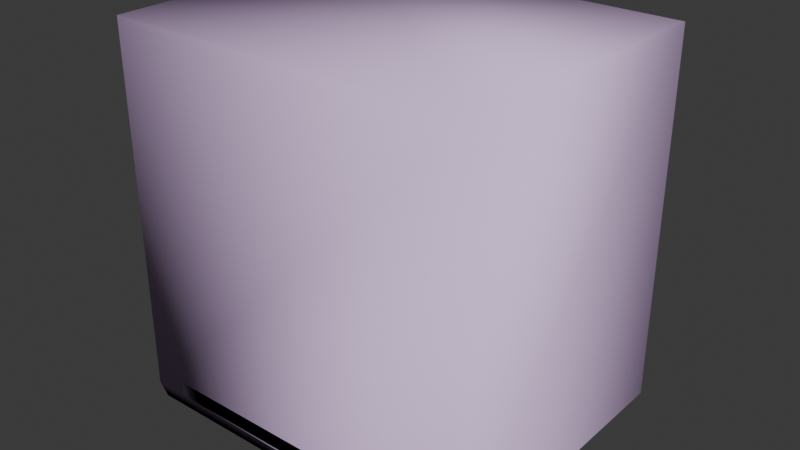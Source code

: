 # Source: crate_extralarge_gib5.blend  (saved by Blender 4.5.91; exported with 4.5.12 LTS)
import bpy
from mathutils import Matrix  # noqa: F401  (used for matrix-valued properties, if any)

bpy.ops.wm.read_factory_settings(use_empty=True)
scene = bpy.context.scene
scene.name = 'crate_extralarge.qc'

# ---- collections
col_crate_extralarge_ref = bpy.data.collections.new('Crate_ExtraLarge_REF'); scene.collection.children.link(col_crate_extralarge_ref)
col_crate_extralarge_physics = bpy.data.collections.new('crate_extralarge_physics'); scene.collection.children.link(col_crate_extralarge_physics)

# ---- materials (node trees are filled in below, after node groups)
mat_crate_extralarge = bpy.data.materials.new('Crate_ExtraLarge')
mat_crate_extralarge.diffuse_color = (0.7114, 0.9127, 0.7561, 1.0)
mat_phy = bpy.data.materials.new('  phy')
mat_phy.diffuse_color = (0.8607, 0.6254, 0.9881, 1.0)

# ---- material node trees

# ---- world
world_world = bpy.data.worlds.new('World'); scene.world = world_world
world_world.use_nodes = True; world_world.node_tree.nodes.clear()
_N = world_world.node_tree.nodes; _L = world_world.node_tree.links
n0 = _N.new('ShaderNodeOutputWorld'); n0.name = 'World Output'; n0.location = (200, 100)
n1 = _N.new('ShaderNodeBackground'); n1.name = 'Background'; n1.location = (-200, 100)
n1.inputs[0].default_value = (0.05088, 0.05088, 0.05088, 1.0)
_L.new(n1.outputs[0], n0.inputs[0])
n0.is_active_output = True
world_world.color = (0.05088, 0.05088, 0.05088)
world_world.sun_shadow_jitter_overblur = 0.0

# ---- meshes
me_crate_extralarge_ref = bpy.data.meshes.new('Crate_ExtraLarge_REF')
me_crate_extralarge_ref.from_pydata([(50.77, 47.7, 4.105), (50.77, -47.7, 4.105), (9.262, 47.7, 4.105), (-9.252, 47.7, 4.105), (9.262, -47.7, 4.105), (-9.252, -47.7, 4.105), (-7.51, -47.97, 9.049), (7.51, -47.97, 9.049), (7.51, -46.0, 9.049), (-7.51, -46.0, 9.049), (7.51, 47.96, 9.049), (-7.51, 47.96, 9.049), (-7.51, 45.99, 9.049), (7.51, 45.99, 9.049), (52.6, -48.0, 8.645), (52.79, -48.0, 4.04), (52.58, -48.0, 9.038), (52.58, -47.84, 9.038), (52.55, -45.99, 9.038), (52.79, -47.85, 4.04), (52.76, -45.99, 4.04), (51.42, 48.0, 4.48), (51.44, 48.0, 4.04), (51.24, 48.0, 9.038), (51.26, 46.17, 9.038), (51.26, 45.99, 9.038), (51.47, 46.17, 4.04), (51.47, 45.99, 4.04), (51.44, 47.7, 4.105), (52.78, -47.7, 4.105), (51.47, 45.99, 4.025), (46.99, 45.99, 113.2), (52.76, -46.0, 4.025), (48.23, -46.0, 114.5), (-7.51, -47.97, 115.4), (6.505, -47.97, 115.4), (7.51, -47.97, 115.4), (7.51, -47.83, 115.4), (7.51, -46.0, 115.4), (-7.51, -46.0, 115.4), (-7.51, -47.84, 115.4), (7.51, 47.96, 114.7), (-6.406, 47.96, 114.7), (-7.51, 47.96, 114.7), (-7.51, 47.81, 114.7), (-7.51, 45.99, 114.7), (7.51, 45.99, 114.7), (7.51, 47.81, 114.7), (48.19, -46.0, 115.4), (46.93, 45.99, 114.6), (-50.55, -48.0, 4.514), (-50.6, -48.0, 9.038), (-50.54, -46.18, 9.038), (-50.54, -45.99, 9.038), (-50.49, -46.18, 4.04), (-47.38, 48.0, 4.04), (-47.44, 45.99, 4.04), (-47.44, 45.99, 4.025), (-50.48, -46.0, 4.025), (-50.55, -48.0, 4.04), (-50.48, -45.99, 4.04), (-47.43, 48.0, 8.438), (-47.43, 48.0, 9.038), (-47.44, 47.76, 9.038), (-47.5, 45.99, 9.038), (-47.39, 47.76, 4.04), (-47.58, 45.99, 16.52), (-50.59, -46.0, 13.44), (-51.71, -46.0, 115.5), (-48.66, 45.99, 114.7), (50.77, 47.7, 3.99), (50.77, -47.7, 3.99), (50.77, -45.1, 3.99), (8.756, 47.7, 3.99), (9.262, 47.7, 3.99), (-9.252, 47.7, 3.99), (-9.252, -47.7, 3.99), (8.756, -47.7, 3.99), (9.262, -47.7, 3.99), (-9.252, -45.1, 3.99), (9.262, -45.1, 3.99), (52.79, -47.7, 3.99), (51.45, 47.7, 3.99), (50.77, -45.88, 3.99)], [], [(72, 83, 71, 1), (73, 2, 74), (75, 3, 2, 73), (77, 4, 5, 76), (77, 78, 4), (79, 76, 5), (80, 4, 78), (58, 32, 33, 67), (66, 31, 30, 57), (71, 81, 29, 1), (70, 0, 28, 82), (65, 26, 27, 56), (63, 64, 25, 24), (63, 24, 23, 62), (55, 22, 26, 65), (61, 21, 22, 55), (62, 23, 21, 61), (13, 47, 46), (12, 45, 44), (12, 44, 43, 11), (10, 11, 43, 42), (10, 42, 41), (13, 10, 41, 47), (9, 40, 39), (8, 38, 37), (8, 37, 36, 7), (6, 7, 36, 35), (6, 35, 34), (9, 6, 34, 40), (67, 33, 48, 68), (66, 69, 49, 31), (19, 54, 60, 20), (15, 59, 54, 19), (17, 18, 53, 52), (17, 52, 51, 16), (14, 50, 59, 15), (16, 51, 50, 14)])
me_crate_extralarge_ref.polygons.foreach_set('use_smooth', [True] * 37)
_k = set([(0, 70), (1, 71), (2, 73), (2, 74), (3, 75), (4, 78), (4, 80), (5, 76), (6, 34), (7, 36), (8, 37), (10, 41), (11, 43), (12, 44), (15, 59), (16, 51), (17, 52), (22, 55), (23, 62), (24, 63), (30, 57), (32, 58)])
me_crate_extralarge_ref.attributes.new('sharp_edge', 'BOOLEAN', 'EDGE').data.foreach_set('value', [ (min(e.vertices), max(e.vertices)) in _k for e in me_crate_extralarge_ref.edges])
_uv = me_crate_extralarge_ref.uv_layers.new(name='Float2')
_uv.uv.foreach_set('vector', [0.3789, 0.0115, 0.3789, 0.009943, 0.3789, 0.006339, 0.3792, 0.006339, 0.4112, 0.06805, 0.4106, 0.06689, 0.4112, 0.06689, 0.4112, 0.1091, 0.4106, 0.1091, 0.4106, 0.06689, 0.4112, 0.06805, 0.4112, 0.06573, 0.4106, 0.06687, 0.4106, 0.02516, 0.4112, 0.02516, 0.4112, 0.06573, 0.4112, 0.06687, 0.4106, 0.06687, 0.3996, 0.0115, 0.3996, 0.006339, 0.3998, 0.006339, 0.4002, 0.19, 0.3999, 0.1951, 0.4002, 0.1951, 0.1888, 0.2554, 0.3369, 0.2554, 0.3304, 0.4737, 0.1887, 0.274, 0.3298, 0.03027, 0.1942, 0.2213, 0.1878, 0.005586, 0.3296, 0.005586, 0.4111, 0.1341, 0.4111, 0.1391, 0.4105, 0.1391, 0.4105, 0.1341, 0.411, 0.1328, 0.4105, 0.1328, 0.4105, 0.1311, 0.411, 0.1311, 0.5273, 0.06208, 0.5175, 0.4553, 0.5165, 0.4553, 0.5165, 0.06185, 0.5688, 0.06187, 0.5796, 0.06163, 0.5796, 0.4545, 0.5785, 0.4545, 0.5688, 0.06187, 0.5785, 0.4545, 0.5673, 0.4544, 0.5673, 0.0619, 0.5287, 0.06212, 0.5287, 0.4552, 0.5175, 0.4553, 0.5273, 0.06208, 0.5627, 0.06192, 0.5321, 0.4551, 0.5287, 0.4552, 0.5287, 0.06212, 0.5673, 0.0619, 0.5673, 0.4544, 0.5321, 0.4551, 0.5627, 0.06192, 0.006297, 0.5023, 0.01735, 0.9592, 0.006297, 0.9593, 0.0942, 0.5023, 0.0942, 0.9593, 0.08315, 0.9593, 0.0942, 0.5023, 0.08315, 0.9593, 0.08227, 0.9592, 0.08227, 0.5023, 0.01822, 0.5023, 0.08227, 0.5023, 0.08227, 0.9592, 0.07757, 0.9592, 0.01822, 0.5023, 0.07757, 0.9592, 0.01822, 0.9592, 0.006297, 0.5023, 0.01822, 0.5023, 0.01822, 0.9592, 0.01735, 0.9592, 0.1856, 0.5023, 0.1968, 0.9626, 0.1856, 0.9625, 0.2735, 0.5023, 0.2735, 0.9624, 0.2624, 0.9625, 0.2735, 0.5023, 0.2624, 0.9625, 0.2616, 0.9625, 0.2616, 0.5023, 0.1976, 0.5023, 0.2616, 0.5023, 0.2616, 0.9625, 0.2573, 0.9625, 0.1976, 0.5023, 0.2573, 0.9625, 0.1976, 0.9626, 0.1856, 0.5023, 0.1976, 0.5023, 0.1976, 0.9626, 0.1968, 0.9626, 0.1887, 0.274, 0.3304, 0.4737, 0.3303, 0.4755, 0.1871, 0.4757, 0.3298, 0.03027, 0.3314, 0.2243, 0.1943, 0.2242, 0.1942, 0.2213, 0.9459, 0.5417, 0.9358, 0.9461, 0.9346, 0.9461, 0.9346, 0.5418, 0.9469, 0.5417, 0.9469, 0.9463, 0.9358, 0.9461, 0.9459, 0.5417, 0.9864, 0.5425, 0.9977, 0.5426, 0.9977, 0.9463, 0.9966, 0.9463, 0.9864, 0.5425, 0.9966, 0.9463, 0.9855, 0.9466, 0.9855, 0.5425, 0.9824, 0.5425, 0.9505, 0.9464, 0.9469, 0.9463, 0.9469, 0.5417, 0.9855, 0.5425, 0.9855, 0.9466, 0.9505, 0.9464, 0.9824, 0.5425])
me_crate_extralarge_ref.materials.append(mat_crate_extralarge)
me_crate_extralarge_ref.update()
me_crate_extralarge_ref.normals_split_custom_set([tuple(v) for v in zip(*[iter([-1.0, 3.183e-06, 0.0, -1.0, 3.183e-06, 0.0, -1.0, 3.183e-06, 0.0, -1.0, 3.183e-06, 0.0, 0.0, 1.0, 0.0, 0.0, 1.0, 0.0, 0.0, 1.0, 0.0, 0.0, 1.0, 2.905e-05, 0.0, 1.0, 2.905e-05, 0.0, 1.0, 2.905e-05, 0.0, 1.0, 2.905e-05, 0.0, -1.0, 2.698e-05, 0.0, -1.0, 4.139e-06, 0.0, -1.0, 2.905e-05, 0.0, -1.0, 2.905e-05, 0.0, -1.0, 2.698e-05, 0.0, -1.0, 0.0, 0.0, -1.0, 4.139e-06, -1.0, 7.959e-07, 0.0, -1.0, 7.959e-07, 0.0, -1.0, 7.959e-07, 0.0, 1.0, 0.0, 0.0, 1.0, 0.0, 0.0, 1.0, 0.0, 0.0, 7.117e-08, -1.0, -7.911e-08, 7.117e-08, -1.0, -7.911e-08, 7.474e-08, -1.0, -2.053e-08, 7.238e-08, -1.0, -5.933e-08, -7.486e-08, 1.0, 3.625e-08, -7.768e-08, 1.0, 1.074e-07, -7.342e-08, 1.0, 0.0, -7.342e-08, 1.0, 0.0, 0.0, -1.0, 0.0, 0.0, -1.0, 0.0, 0.0, -1.0, 0.0, 0.0, -1.0, 0.0, 0.0, 1.0, 3.466e-06, 0.0, 1.0, 3.466e-06, 0.0, 1.0, 3.466e-06, 0.0, 1.0, 3.466e-06, -7.116e-11, 0.0, -1.0, -3.3e-11, 0.0, -1.0, 4.401e-09, 0.0, -1.0, 4.401e-09, 0.0, -1.0, -4.947e-09, 0.0, 1.0, -4.947e-09, 0.0, 1.0, -4.947e-09, 0.0, 1.0, -4.947e-09, 0.0, 1.0, -1.582e-08, 0.0, 1.0, -1.582e-08, 0.0, 1.0, -1.582e-08, 0.0, 1.0, -1.582e-08, 0.0, 1.0, -4.641e-09, 0.0, -1.0, -4.641e-09, 0.0, -1.0, -3.3e-11, 0.0, -1.0, -7.116e-11, 0.0, -1.0, -7.726e-08, 1.0, 0.0, -7.726e-08, 1.0, 0.0, -7.721e-08, 1.0, 0.0, -7.721e-08, 1.0, 0.0, -7.731e-08, 1.0, 0.0, -7.731e-08, 1.0, 0.0, -7.726e-08, 1.0, 0.0, -7.726e-08, 1.0, 0.0, 1.0, 1.655e-07, 0.0, 1.0, -2.02e-07, 0.0, 1.0, -5.823e-07, 0.0, -1.0, 1.29e-07, 0.0, -1.0, 1.29e-07, 0.0, -1.0, 1.29e-07, 0.0, -1.0, 0.0, 0.0, -1.0, 0.0, 0.0, -1.0, 0.0, 0.0, -1.0, 0.0, 0.0, 4.629e-12, 1.0, 6.57e-08, 2.17e-12, 1.0, 7.168e-08, 2.17e-12, 1.0, 7.168e-08, 1.568e-11, 1.0, 3.885e-08, 4.629e-12, 1.0, 6.57e-08, 1.568e-11, 1.0, 3.885e-08, 3.166e-11, 1.0, 0.0, 1.0, 1.655e-07, 0.0, 1.0, 1.738e-07, 0.0, 1.0, 1.738e-07, 0.0, 1.0, -2.02e-07, 0.0, -1.0, -2.924e-07, 0.0, -1.0, -1.498e-07, 0.0, -1.0, 9.158e-10, 0.0, 1.0, -3.817e-08, 0.0, 1.0, -3.817e-08, 0.0, 1.0, -3.817e-08, 0.0, 1.0, -5.469e-07, 0.0, 1.0, -5.469e-07, 0.0, 1.0, -5.469e-07, 0.0, 1.0, -5.469e-07, 0.0, -4.423e-12, -1.0, -5.744e-08, -1.963e-12, -1.0, -6.266e-08, -1.963e-12, -1.0, -6.266e-08, -1.549e-11, -1.0, -3.392e-08, -4.423e-12, -1.0, -5.744e-08, -1.549e-11, -1.0, -3.392e-08, -3.146e-11, -1.0, 0.0, -1.0, -2.924e-07, 0.0, -1.0, -2.957e-07, 0.0, -1.0, -2.957e-07, 0.0, -1.0, -1.498e-07, 0.0, 7.238e-08, -1.0, -5.933e-08, 7.474e-08, -1.0, -2.053e-08, 7.598e-08, -1.0, 0.0, 7.598e-08, -1.0, 0.0, -7.486e-08, 1.0, 3.625e-08, -7.917e-08, 1.0, 1.45e-07, -7.917e-08, 1.0, 1.45e-07, -7.768e-08, 1.0, 1.074e-07, 1.073e-09, 0.0, -1.0, 1.083e-09, 0.0, -1.0, 2.189e-09, 0.0, -1.0, 2.189e-09, 0.0, -1.0, 0.0, 0.0, -1.0, 0.0, 0.0, -1.0, 1.083e-09, 0.0, -1.0, 1.073e-09, 0.0, -1.0, -5.65e-09, 0.0, 1.0, -5.65e-09, 0.0, 1.0, -5.65e-09, 0.0, 1.0, -5.65e-09, 0.0, 1.0, -2.817e-09, 0.0, 1.0, -2.817e-09, 0.0, 1.0, -2.817e-09, 0.0, 1.0, -2.817e-09, 0.0, 1.0, 7.388e-08, -1.0, -9.31e-07, 7.388e-08, -1.0, -9.476e-07, 7.384e-08, -1.0, -1.861e-06, 7.384e-08, -1.0, -1.861e-06, 7.393e-08, -1.0, 0.0, 7.393e-08, -1.0, 0.0, 7.388e-08, -1.0, -9.476e-07, 7.388e-08, -1.0, -9.31e-07])] * 3)])
me_crate_extralarge_physics = bpy.data.meshes.new('crate_extralarge_physics')
me_crate_extralarge_physics.from_pydata([(62.41, 48.0, 4.04), (62.41, -48.0, 4.04), (58.75, -47.7, -0.1097), (58.75, 47.7, -0.1097), (-62.4, -48.0, 4.04), (-59.4, -47.7, -0.1097), (-59.4, 47.7, -0.1097), (-62.4, 48.0, 4.04), (62.41, 48.0, 128.1), (62.41, -48.0, 128.1), (-62.4, 48.0, 128.1), (-62.4, -48.0, 128.1)], [], [(0, 1, 2), (2, 3, 0), (1, 4, 2), (4, 5, 2), (2, 6, 3), (6, 2, 5), (6, 0, 3), (0, 6, 7), (8, 0, 7), (0, 8, 1), (9, 4, 1), (1, 8, 9), (4, 6, 5), (6, 4, 7), (9, 10, 11), (9, 8, 10), (9, 11, 4), (10, 4, 11), (4, 10, 7), (10, 8, 7)])
me_crate_extralarge_physics.polygons.foreach_set('use_smooth', [True] * 20)
_uv = me_crate_extralarge_physics.uv_layers.new(name='Float2')
_uv.uv.foreach_set('vector', [0.0, 0.0, 0.0, 0.0, 0.0, 0.0, 0.0, 0.0, 0.0, 0.0, 0.0, 0.0, 0.0, 0.0, 0.0, 0.0, 0.0, 0.0, 0.0, 0.0, 0.0, 0.0, 0.0, 0.0, 0.0, 0.0, 0.0, 0.0, 0.0, 0.0, 0.0, 0.0, 0.0, 0.0, 0.0, 0.0, 0.0, 0.0, 0.0, 0.0, 0.0, 0.0, 0.0, 0.0, 0.0, 0.0, 0.0, 0.0, 0.0, 0.0, 0.0, 0.0, 0.0, 0.0, 0.0, 0.0, 0.0, 0.0, 0.0, 0.0, 0.0, 0.0, 0.0, 0.0, 0.0, 0.0, 0.0, 0.0, 0.0, 0.0, 0.0, 0.0, 0.0, 0.0, 0.0, 0.0, 0.0, 0.0, 0.0, 0.0, 0.0, 0.0, 0.0, 0.0, 0.0, 0.0, 0.0, 0.0, 0.0, 0.0, 0.0, 0.0, 0.0, 0.0, 0.0, 0.0, 0.0, 0.0, 0.0, 0.0, 0.0, 0.0, 0.0, 0.0, 0.0, 0.0, 0.0, 0.0, 0.0, 0.0, 0.0, 0.0, 0.0, 0.0, 0.0, 0.0, 0.0, 0.0, 0.0, 0.0])
me_crate_extralarge_physics.materials.append(mat_phy)
me_crate_extralarge_physics.update()
me_crate_extralarge_physics.normals_split_custom_set([tuple(v) for v in zip(*[iter([-0.6654, 0.03897, 0.7455, 0.5196, 0.05793, 0.8524, 0.07183, 0.9974, 0.002979, 0.07183, 0.9974, 0.002979, -0.003962, 0.9983, 0.05877, -0.6654, 0.03897, 0.7455, 0.5196, 0.05793, 0.8524, 0.7254, 0.06717, -0.685, 0.07183, 0.9974, 0.002979, 0.7254, 0.06717, -0.685, 0.00128, 0.998, -0.06308, 0.07183, 0.9974, 0.002979, 0.07183, 0.9974, 0.002979, -0.01692, 0.9979, -0.06257, -0.003962, 0.9983, 0.05877, -0.01692, 0.9979, -0.06257, 0.07183, 0.9974, 0.002979, 0.00128, 0.998, -0.06308, -0.01692, 0.9979, -0.06257, -0.6654, 0.03897, 0.7455, -0.003962, 0.9983, 0.05877, -0.6654, 0.03897, 0.7455, -0.01692, 0.9979, -0.06257, -0.8896, -0.02868, -0.4558, -0.6828, -0.2648, 0.6809, -0.6654, 0.03897, 0.7455, -0.8896, -0.02868, -0.4558, -0.6654, 0.03897, 0.7455, -0.6828, -0.2648, 0.6809, 0.5196, 0.05793, 0.8524, 0.7053, -0.6158, 0.3512, 0.7254, 0.06717, -0.685, 0.5196, 0.05793, 0.8524, 0.5196, 0.05793, 0.8524, -0.6828, -0.2648, 0.6809, 0.7053, -0.6158, 0.3512, 0.7254, 0.06717, -0.685, -0.01692, 0.9979, -0.06257, 0.00128, 0.998, -0.06308, -0.01692, 0.9979, -0.06257, 0.7254, 0.06717, -0.685, -0.8896, -0.02868, -0.4558, 0.7053, -0.6158, 0.3512, -0.3697, -0.5685, -0.7349, 0.6203, -0.4801, -0.6203, 0.7053, -0.6158, 0.3512, -0.6828, -0.2648, 0.6809, -0.3697, -0.5685, -0.7349, 0.7053, -0.6158, 0.3512, 0.6203, -0.4801, -0.6203, 0.7254, 0.06717, -0.685, -0.3697, -0.5685, -0.7349, 0.7254, 0.06717, -0.685, 0.6203, -0.4801, -0.6203, 0.7254, 0.06717, -0.685, -0.3697, -0.5685, -0.7349, -0.8896, -0.02868, -0.4558, -0.3697, -0.5685, -0.7349, -0.6828, -0.2648, 0.6809, -0.8896, -0.02868, -0.4558])] * 3)])
arm_crate_extralarge_qc_skeleton = bpy.data.armatures.new('crate_extralarge.qc_skeleton')  # bones are not reproduced

# ---- objects
ob_crate_extralarge_qc_skeleton = bpy.data.objects.new('crate_extralarge.qc_skeleton', arm_crate_extralarge_qc_skeleton)
ob_crate_extralarge_ref = bpy.data.objects.new('Crate_ExtraLarge_REF', me_crate_extralarge_ref)
ob_crate_extralarge_physics = bpy.data.objects.new('crate_extralarge_physics', me_crate_extralarge_physics)

# ---- transforms, parenting, visibility, modifiers, constraints
ob_crate_extralarge_qc_skeleton.location = (0.0, 0.0, 0.0)
ob_crate_extralarge_qc_skeleton.show_in_front = True
ob_crate_extralarge_ref.parent = ob_crate_extralarge_qc_skeleton
ob_crate_extralarge_ref.location = (0.0, 0.0, 0.0)
_vg = ob_crate_extralarge_ref.vertex_groups.new(name='static_prop')
_vg.add([0, 1, 2, 3, 4, 5, 6, 7, 8, 9, 10, 11, 12, 13, 14, 15, 16, 17, 18, 19, 20, 21, 22, 23, 24, 25, 26, 27, 28, 29, 30, 31, 32, 33, 34, 35, 36, 37, 38, 39, 40, 41, 42, 43, 44, 45, 46, 47, 48, 49, 50, 51, 52, 53, 54, 55, 56, 57, 58, 59, 60, 61, 62, 63, 64, 65, 66, 67, 68, 69, 70, 71, 72, 73, 74, 75, 76, 77, 78, 79, 80, 81, 82, 83], 1.0, 'REPLACE')
_m = ob_crate_extralarge_ref.modifiers.new('Armature', 'ARMATURE')
_m.object = ob_crate_extralarge_qc_skeleton
ob_crate_extralarge_physics.parent = ob_crate_extralarge_qc_skeleton
ob_crate_extralarge_physics.location = (0.0, 0.0, 0.0)
ob_crate_extralarge_physics.display_type = 'SOLID'
ob_crate_extralarge_physics.show_wire = True
_vg = ob_crate_extralarge_physics.vertex_groups.new(name='static_prop')
_vg.add([0, 1, 2, 3, 4, 5, 6, 7, 8, 9, 10, 11], 1.0, 'REPLACE')
_m = ob_crate_extralarge_physics.modifiers.new('Armature', 'ARMATURE')
_m.object = ob_crate_extralarge_qc_skeleton

# ---- collection membership
scene.collection.objects.link(ob_crate_extralarge_qc_skeleton)
col_crate_extralarge_ref.objects.link(ob_crate_extralarge_ref)
col_crate_extralarge_physics.objects.link(ob_crate_extralarge_physics)

# ---- scene / render settings (as saved in the file)
scene.frame_start = 0; scene.frame_end = 0; scene.frame_set(0)
scene.render.engine = 'BLENDER_EEVEE_NEXT'
bpy.context.view_layer.update()

# ---- added for rendering (the .blend has no active camera and no usable light): camera, sun
cam_auto = bpy.data.cameras.new('AutoCamera')
cam_auto.lens = 50.0
cam_auto.sensor_width = 36.0
cam_auto.clip_end = 3364.35
ob_auto_camera = bpy.data.objects.new('AutoCamera', cam_auto)
scene.collection.objects.link(ob_auto_camera)
ob_auto_camera.location = (192.24, -230.047, 217.348)
ob_auto_camera.rotation_euler = (1.09748, -7.21219e-08, 0.694738)
scene.camera = ob_auto_camera
light_auto_sun = bpy.data.lights.new('AutoSun', 'SUN')
light_auto_sun.energy = 3.0
light_auto_sun.angle = 0.0523599
ob_auto_sun = bpy.data.objects.new('AutoSun', light_auto_sun)
scene.collection.objects.link(ob_auto_sun)
ob_auto_sun.rotation_euler = (0.872665, 0.174533, 0.523599)
bpy.context.view_layer.update()
